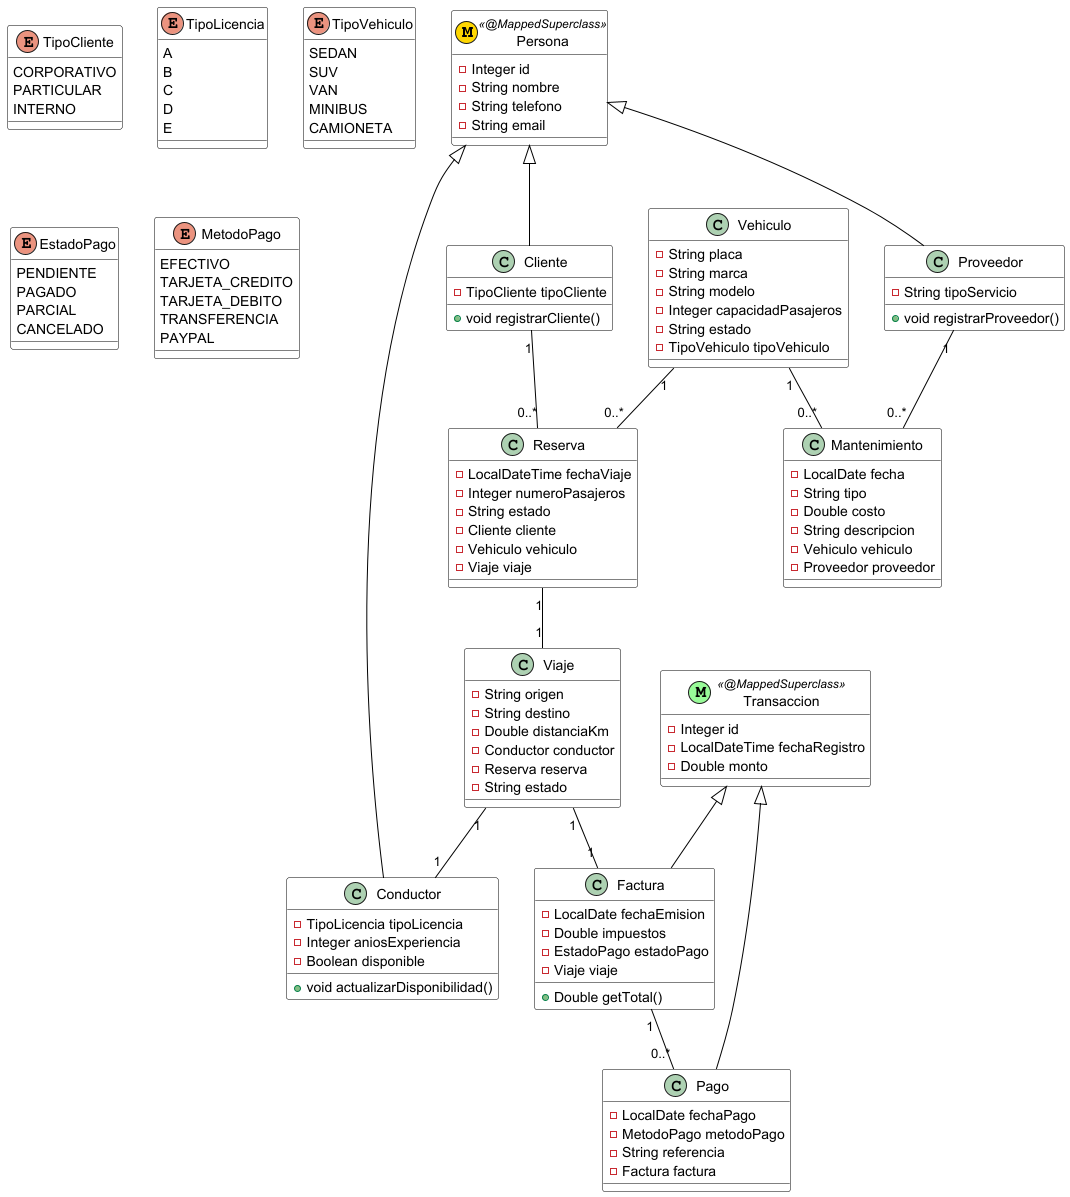

The diagram above was rendered by PlantUML. Its source (embedded in the PNG):
@startuml
' Estilo
skinparam classAttributeIconVisibility false
skinparam class {
  BackgroundColor White
  BorderColor Black
  ArrowColor Black
}

' === CLASES BASE ===

class Persona << (M, #FFD700) @MappedSuperclass >> {
  - Integer id
  - String nombre
  - String telefono
  - String email
}

class Transaccion << (M, #98FB98) @MappedSuperclass >> {
  - Integer id
  - LocalDateTime fechaRegistro
  - Double monto
}

' === HEREDAN DE PERSONA ===

class Cliente {
  - TipoCliente tipoCliente
  + void registrarCliente()
}

class Conductor {
  - TipoLicencia tipoLicencia
  - Integer aniosExperiencia
  - Boolean disponible
  + void actualizarDisponibilidad()
}

class Proveedor {
  - String tipoServicio
  + void registrarProveedor()
}

' === HEREDAN DE TRANSACCION ===

class Factura {
  - LocalDate fechaEmision
  - Double impuestos
  - EstadoPago estadoPago
  - Viaje viaje
  + Double getTotal()
}

class Pago {
  - LocalDate fechaPago
  - MetodoPago metodoPago
  - String referencia
  - Factura factura
}

' NOTA: Incluimos Reserva como transacción SOLO si consideras su "costo" como monto
class Reserva {
  - LocalDateTime fechaViaje
  - Integer numeroPasajeros
  - String estado
  - Cliente cliente
  - Vehiculo vehiculo
  - Viaje viaje
}

' === OTRAS CLASES ===

class Vehiculo {
  - String placa
  - String marca
  - String modelo
  - Integer capacidadPasajeros
  - String estado
  - TipoVehiculo tipoVehiculo
}

class Viaje {
  - String origen
  - String destino
  - Double distanciaKm
  - Conductor conductor
  - Reserva reserva
  - String estado
}

class Mantenimiento {
  - LocalDate fecha
  - String tipo
  - Double costo
  - String descripcion
  - Vehiculo vehiculo
  - Proveedor proveedor
}

' === ENUMS ===

enum TipoCliente {
  CORPORATIVO
  PARTICULAR
  INTERNO
}

enum TipoLicencia {
  A
  B
  C
  D
  E
}

enum TipoVehiculo {
  SEDAN
  SUV
  VAN
  MINIBUS
  CAMIONETA
}

enum EstadoPago {
  PENDIENTE
  PAGADO
  PARCIAL
  CANCELADO
}

enum MetodoPago {
  EFECTIVO
  TARJETA_CREDITO
  TARJETA_DEBITO
  TRANSFERENCIA
  PAYPAL
}

' === RELACIONES DE HERENCIA ===

Persona <|-- Cliente
Persona <|-- Conductor
Persona <|-- Proveedor

Transaccion <|-- Factura
Transaccion <|-- Pago
' Reserva --|> Transaccion  ' <--- DESCOMENTA si Reserva hereda de Transaccion

' === RELACIONES DE ASOCIACIÓN ===

Cliente "1" -- "0..*" Reserva
Vehiculo "1" -- "0..*" Reserva
Reserva "1" -- "1" Viaje
Viaje "1" -- "1" Conductor
Viaje "1" -- "1" Factura
Factura "1" -- "0..*" Pago
Vehiculo "1" -- "0..*" Mantenimiento
Proveedor "1" -- "0..*" Mantenimiento

@enduml